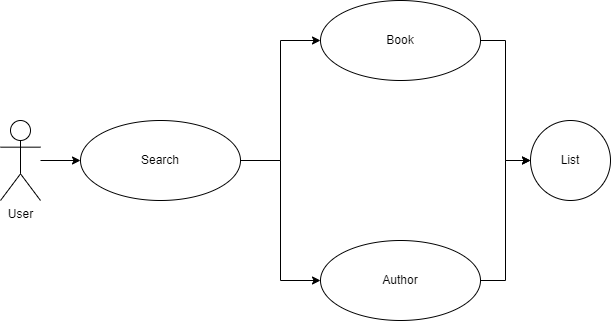

The diagram above was exported from draw.io. Its source (the exported page's mxGraphModel, read from the mxfile embedded in the PNG):
<mxGraphModel dx="1182" dy="774" grid="1" gridSize="10" guides="1" tooltips="1" connect="1" arrows="1" fold="1" page="1" pageScale="1" pageWidth="850" pageHeight="1100" math="0" shadow="0">
  <root>
    <mxCell id="0" />
    <mxCell id="1" parent="0" />
    <mxCell id="rrLS8UBmtej_QdyjdV5s-7" style="edgeStyle=orthogonalEdgeStyle;rounded=0;orthogonalLoop=1;jettySize=auto;html=1;entryX=0;entryY=0.5;entryDx=0;entryDy=0;" edge="1" parent="1" source="PH9DqUvGOYp3Jw2CEUCH-4" target="rrLS8UBmtej_QdyjdV5s-4">
      <mxGeometry relative="1" as="geometry" />
    </mxCell>
    <mxCell id="PH9DqUvGOYp3Jw2CEUCH-4" value="User" style="shape=umlActor;verticalLabelPosition=bottom;verticalAlign=top;html=1;outlineConnect=0;" parent="1" vertex="1">
      <mxGeometry x="80" y="320" width="40" height="80" as="geometry" />
    </mxCell>
    <mxCell id="rrLS8UBmtej_QdyjdV5s-3" style="edgeStyle=orthogonalEdgeStyle;rounded=0;orthogonalLoop=1;jettySize=auto;html=1;entryX=0;entryY=0.5;entryDx=0;entryDy=0;" edge="1" parent="1" source="llVPhbbHccWcq1APu_rB-19" target="llVPhbbHccWcq1APu_rB-25">
      <mxGeometry relative="1" as="geometry" />
    </mxCell>
    <mxCell id="llVPhbbHccWcq1APu_rB-19" value="Book" style="ellipse;whiteSpace=wrap;html=1;" parent="1" vertex="1">
      <mxGeometry x="400" y="200" width="160" height="80" as="geometry" />
    </mxCell>
    <mxCell id="llVPhbbHccWcq1APu_rB-25" value="List" style="ellipse;whiteSpace=wrap;html=1;aspect=fixed;" parent="1" vertex="1">
      <mxGeometry x="610" y="320" width="80" height="80" as="geometry" />
    </mxCell>
    <mxCell id="rrLS8UBmtej_QdyjdV5s-2" style="edgeStyle=orthogonalEdgeStyle;rounded=0;orthogonalLoop=1;jettySize=auto;html=1;entryX=0;entryY=0.5;entryDx=0;entryDy=0;" edge="1" parent="1" source="rrLS8UBmtej_QdyjdV5s-1" target="llVPhbbHccWcq1APu_rB-25">
      <mxGeometry relative="1" as="geometry" />
    </mxCell>
    <mxCell id="rrLS8UBmtej_QdyjdV5s-1" value="Author" style="ellipse;whiteSpace=wrap;html=1;" vertex="1" parent="1">
      <mxGeometry x="400" y="440" width="160" height="80" as="geometry" />
    </mxCell>
    <mxCell id="rrLS8UBmtej_QdyjdV5s-5" style="edgeStyle=orthogonalEdgeStyle;rounded=0;orthogonalLoop=1;jettySize=auto;html=1;entryX=0;entryY=0.5;entryDx=0;entryDy=0;" edge="1" parent="1" source="rrLS8UBmtej_QdyjdV5s-4" target="llVPhbbHccWcq1APu_rB-19">
      <mxGeometry relative="1" as="geometry" />
    </mxCell>
    <mxCell id="rrLS8UBmtej_QdyjdV5s-6" style="edgeStyle=orthogonalEdgeStyle;rounded=0;orthogonalLoop=1;jettySize=auto;html=1;entryX=0;entryY=0.5;entryDx=0;entryDy=0;" edge="1" parent="1" source="rrLS8UBmtej_QdyjdV5s-4" target="rrLS8UBmtej_QdyjdV5s-1">
      <mxGeometry relative="1" as="geometry" />
    </mxCell>
    <mxCell id="rrLS8UBmtej_QdyjdV5s-4" value="Search" style="ellipse;whiteSpace=wrap;html=1;" vertex="1" parent="1">
      <mxGeometry x="160" y="320" width="160" height="80" as="geometry" />
    </mxCell>
  </root>
</mxGraphModel>